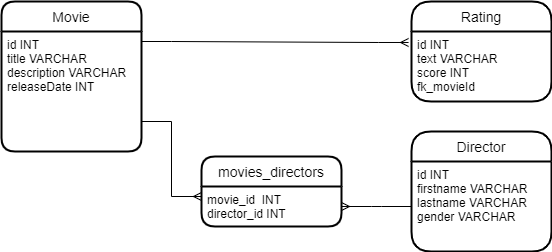

The diagram above was exported from draw.io. Its source (the exported page's mxGraphModel, read from the mxfile embedded in the PNG):
<mxGraphModel dx="1038" dy="546" grid="1" gridSize="10" guides="1" tooltips="1" connect="1" arrows="1" fold="1" page="1" pageScale="1" pageWidth="827" pageHeight="1169" math="0" shadow="0">
  <root>
    <mxCell id="0" />
    <mxCell id="1" parent="0" />
    <mxCell id="b9Hi6HXsYppA5BOj3h3P-10" value="Movie" style="swimlane;childLayout=stackLayout;horizontal=1;startSize=30;horizontalStack=0;rounded=1;fontSize=14;fontStyle=0;strokeWidth=2;resizeParent=0;resizeLast=1;shadow=0;dashed=0;align=center;" parent="1" vertex="1">
      <mxGeometry x="40" y="500" width="140" height="150" as="geometry" />
    </mxCell>
    <mxCell id="b9Hi6HXsYppA5BOj3h3P-11" value="id INT&#10;title VARCHAR&#10;description VARCHAR&#10;releaseDate INT&#10;&#10;" style="align=left;strokeColor=none;fillColor=none;spacingLeft=4;fontSize=12;verticalAlign=top;resizable=0;rotatable=0;part=1;" parent="b9Hi6HXsYppA5BOj3h3P-10" vertex="1">
      <mxGeometry y="30" width="140" height="120" as="geometry" />
    </mxCell>
    <mxCell id="b9Hi6HXsYppA5BOj3h3P-13" value="Director" style="swimlane;childLayout=stackLayout;horizontal=1;startSize=30;horizontalStack=0;rounded=1;fontSize=14;fontStyle=0;strokeWidth=2;resizeParent=0;resizeLast=1;shadow=0;dashed=0;align=center;arcSize=22;" parent="1" vertex="1">
      <mxGeometry x="450" y="630" width="140" height="120" as="geometry" />
    </mxCell>
    <mxCell id="b9Hi6HXsYppA5BOj3h3P-14" value="id INT&#10;firstname VARCHAR&#10;lastname VARCHAR&#10;gender VARCHAR&#10;" style="align=left;strokeColor=none;fillColor=none;spacingLeft=4;fontSize=12;verticalAlign=top;resizable=0;rotatable=0;part=1;" parent="b9Hi6HXsYppA5BOj3h3P-13" vertex="1">
      <mxGeometry y="30" width="140" height="90" as="geometry" />
    </mxCell>
    <mxCell id="b9Hi6HXsYppA5BOj3h3P-15" value="movies_directors" style="swimlane;childLayout=stackLayout;horizontal=1;startSize=30;horizontalStack=0;rounded=1;fontSize=14;fontStyle=0;strokeWidth=2;resizeParent=0;resizeLast=1;shadow=0;dashed=0;align=center;" parent="1" vertex="1">
      <mxGeometry x="240" y="655" width="140" height="70" as="geometry" />
    </mxCell>
    <mxCell id="b9Hi6HXsYppA5BOj3h3P-16" value="movie_id  INT&#10;director_id INT" style="align=left;strokeColor=none;fillColor=none;spacingLeft=4;fontSize=12;verticalAlign=top;resizable=0;rotatable=0;part=1;" parent="b9Hi6HXsYppA5BOj3h3P-15" vertex="1">
      <mxGeometry y="30" width="140" height="40" as="geometry" />
    </mxCell>
    <mxCell id="b9Hi6HXsYppA5BOj3h3P-27" value="Rating" style="swimlane;childLayout=stackLayout;horizontal=1;startSize=30;horizontalStack=0;rounded=1;fontSize=14;fontStyle=0;strokeWidth=2;resizeParent=0;resizeLast=1;shadow=0;dashed=0;align=center;arcSize=22;" parent="1" vertex="1">
      <mxGeometry x="450" y="500" width="140" height="100" as="geometry" />
    </mxCell>
    <mxCell id="b9Hi6HXsYppA5BOj3h3P-28" value="id INT&#10;text VARCHAR&#10;score INT&#10;fk_movieId&#10;" style="align=left;strokeColor=none;fillColor=none;spacingLeft=4;fontSize=12;verticalAlign=top;resizable=0;rotatable=0;part=1;" parent="b9Hi6HXsYppA5BOj3h3P-27" vertex="1">
      <mxGeometry y="30" width="140" height="70" as="geometry" />
    </mxCell>
    <mxCell id="b9Hi6HXsYppA5BOj3h3P-34" value="" style="edgeStyle=entityRelationEdgeStyle;fontSize=12;html=1;endArrow=ERmany;rounded=0;entryX=0;entryY=0.25;entryDx=0;entryDy=0;exitX=1;exitY=0.75;exitDx=0;exitDy=0;" parent="1" source="b9Hi6HXsYppA5BOj3h3P-11" target="b9Hi6HXsYppA5BOj3h3P-16" edge="1">
      <mxGeometry width="100" height="100" relative="1" as="geometry">
        <mxPoint x="180" y="680" as="sourcePoint" />
        <mxPoint x="280" y="585" as="targetPoint" />
      </mxGeometry>
    </mxCell>
    <mxCell id="b9Hi6HXsYppA5BOj3h3P-39" value="" style="edgeStyle=entityRelationEdgeStyle;fontSize=12;html=1;endArrow=ERmany;rounded=0;entryX=-0.021;entryY=0.157;entryDx=0;entryDy=0;entryPerimeter=0;" parent="1" target="b9Hi6HXsYppA5BOj3h3P-28" edge="1">
      <mxGeometry width="100" height="100" relative="1" as="geometry">
        <mxPoint x="180" y="540" as="sourcePoint" />
        <mxPoint x="280" y="485" as="targetPoint" />
      </mxGeometry>
    </mxCell>
    <mxCell id="b9Hi6HXsYppA5BOj3h3P-40" value="" style="edgeStyle=entityRelationEdgeStyle;fontSize=12;html=1;endArrow=ERmany;rounded=0;entryX=1;entryY=0.5;entryDx=0;entryDy=0;exitX=0;exitY=0.5;exitDx=0;exitDy=0;" parent="1" source="b9Hi6HXsYppA5BOj3h3P-14" target="b9Hi6HXsYppA5BOj3h3P-16" edge="1">
      <mxGeometry width="100" height="100" relative="1" as="geometry">
        <mxPoint x="360" y="850" as="sourcePoint" />
        <mxPoint x="460" y="750" as="targetPoint" />
      </mxGeometry>
    </mxCell>
  </root>
</mxGraphModel>